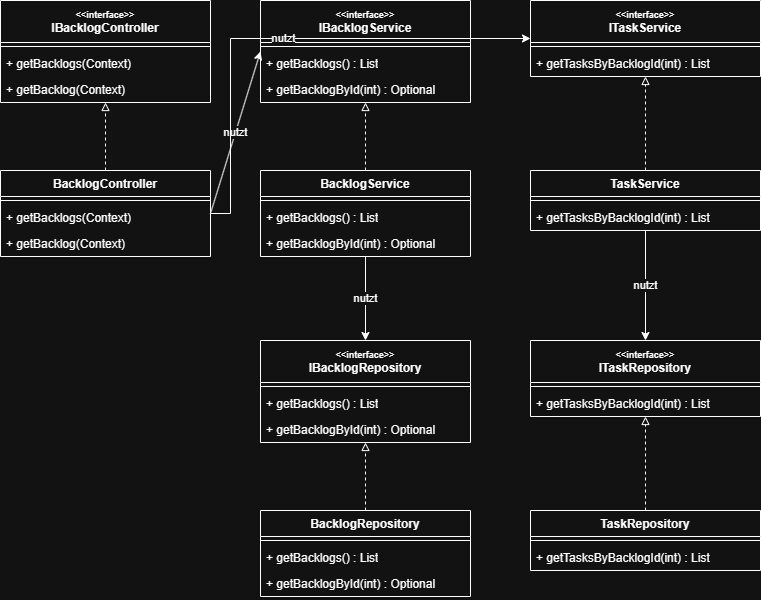

The diagram above was exported from draw.io. Its source (the exported page's mxGraphModel, read from the mxfile embedded in the PNG):
<mxGraphModel dx="823" dy="992" grid="1" gridSize="10" guides="1" tooltips="1" connect="1" arrows="1" fold="1" page="1" pageScale="1" pageWidth="827" pageHeight="1169" math="0" shadow="0">
  <root>
    <mxCell id="0" />
    <mxCell id="1" parent="0" />
    <mxCell id="ElBRoiuMDEZJIimzVx0z-100" parent="1" style="swimlane;fontStyle=1;align=center;verticalAlign=top;childLayout=stackLayout;horizontal=1;startSize=42;horizontalStack=0;resizeParent=1;resizeParentMax=0;resizeLast=0;collapsible=1;marginBottom=0;whiteSpace=wrap;html=1;" value="&lt;font style=&quot;font-size: 9px;&quot;&gt;&amp;lt;&amp;lt;interface&amp;gt;&amp;gt;&lt;/font&gt;&lt;div&gt;IBacklogController&lt;/div&gt;" vertex="1">
      <mxGeometry height="102" width="210" x="30" y="30" as="geometry" />
    </mxCell>
    <mxCell id="ElBRoiuMDEZJIimzVx0z-101" parent="ElBRoiuMDEZJIimzVx0z-100" style="line;strokeWidth=1;fillColor=none;align=left;verticalAlign=middle;spacingTop=-1;spacingLeft=3;spacingRight=3;rotatable=0;labelPosition=right;points=[];portConstraint=eastwest;strokeColor=inherit;" value="" vertex="1">
      <mxGeometry height="8" width="210" y="42" as="geometry" />
    </mxCell>
    <mxCell id="ElBRoiuMDEZJIimzVx0z-102" parent="ElBRoiuMDEZJIimzVx0z-100" style="text;strokeColor=none;fillColor=none;align=left;verticalAlign=top;spacingLeft=4;spacingRight=4;overflow=hidden;rotatable=0;points=[[0,0.5],[1,0.5]];portConstraint=eastwest;whiteSpace=wrap;html=1;" value="+ getBacklogs(Context)" vertex="1">
      <mxGeometry height="26" width="210" y="50" as="geometry" />
    </mxCell>
    <mxCell id="ElBRoiuMDEZJIimzVx0z-103" parent="ElBRoiuMDEZJIimzVx0z-100" style="text;strokeColor=none;fillColor=none;align=left;verticalAlign=top;spacingLeft=4;spacingRight=4;overflow=hidden;rotatable=0;points=[[0,0.5],[1,0.5]];portConstraint=eastwest;whiteSpace=wrap;html=1;" value="+ getBacklog(Context)" vertex="1">
      <mxGeometry height="26" width="210" y="76" as="geometry" />
    </mxCell>
    <mxCell id="ElBRoiuMDEZJIimzVx0z-104" parent="1" style="swimlane;fontStyle=1;align=center;verticalAlign=top;childLayout=stackLayout;horizontal=1;startSize=26;horizontalStack=0;resizeParent=1;resizeParentMax=0;resizeLast=0;collapsible=1;marginBottom=0;whiteSpace=wrap;html=1;" value="BacklogController" vertex="1">
      <mxGeometry height="86" width="210" x="30" y="200" as="geometry" />
    </mxCell>
    <mxCell id="ElBRoiuMDEZJIimzVx0z-105" parent="ElBRoiuMDEZJIimzVx0z-104" style="line;strokeWidth=1;fillColor=none;align=left;verticalAlign=middle;spacingTop=-1;spacingLeft=3;spacingRight=3;rotatable=0;labelPosition=right;points=[];portConstraint=eastwest;strokeColor=inherit;" value="" vertex="1">
      <mxGeometry height="8" width="210" y="26" as="geometry" />
    </mxCell>
    <mxCell id="ElBRoiuMDEZJIimzVx0z-106" parent="ElBRoiuMDEZJIimzVx0z-104" style="text;strokeColor=none;fillColor=none;align=left;verticalAlign=top;spacingLeft=4;spacingRight=4;overflow=hidden;rotatable=0;points=[[0,0.5],[1,0.5]];portConstraint=eastwest;whiteSpace=wrap;html=1;" value="+ getBacklogs(Context)" vertex="1">
      <mxGeometry height="26" width="210" y="34" as="geometry" />
    </mxCell>
    <mxCell id="ElBRoiuMDEZJIimzVx0z-107" parent="ElBRoiuMDEZJIimzVx0z-104" style="text;strokeColor=none;fillColor=none;align=left;verticalAlign=top;spacingLeft=4;spacingRight=4;overflow=hidden;rotatable=0;points=[[0,0.5],[1,0.5]];portConstraint=eastwest;whiteSpace=wrap;html=1;" value="+ getBacklog(Context)" vertex="1">
      <mxGeometry height="26" width="210" y="60" as="geometry" />
    </mxCell>
    <mxCell id="ElBRoiuMDEZJIimzVx0z-108" parent="1" style="swimlane;fontStyle=1;align=center;verticalAlign=top;childLayout=stackLayout;horizontal=1;startSize=42;horizontalStack=0;resizeParent=1;resizeParentMax=0;resizeLast=0;collapsible=1;marginBottom=0;whiteSpace=wrap;html=1;" value="&lt;font style=&quot;font-size: 9px;&quot;&gt;&amp;lt;&amp;lt;interface&amp;gt;&amp;gt;&lt;/font&gt;&lt;div&gt;IBacklogService&lt;/div&gt;" vertex="1">
      <mxGeometry height="102" width="210" x="290" y="30" as="geometry" />
    </mxCell>
    <mxCell id="ElBRoiuMDEZJIimzVx0z-109" parent="ElBRoiuMDEZJIimzVx0z-108" style="line;strokeWidth=1;fillColor=none;align=left;verticalAlign=middle;spacingTop=-1;spacingLeft=3;spacingRight=3;rotatable=0;labelPosition=right;points=[];portConstraint=eastwest;strokeColor=inherit;" value="" vertex="1">
      <mxGeometry height="8" width="210" y="42" as="geometry" />
    </mxCell>
    <mxCell id="ElBRoiuMDEZJIimzVx0z-110" parent="ElBRoiuMDEZJIimzVx0z-108" style="text;strokeColor=none;fillColor=none;align=left;verticalAlign=top;spacingLeft=4;spacingRight=4;overflow=hidden;rotatable=0;points=[[0,0.5],[1,0.5]];portConstraint=eastwest;whiteSpace=wrap;html=1;" value="+ getBacklogs() : List" vertex="1">
      <mxGeometry height="26" width="210" y="50" as="geometry" />
    </mxCell>
    <mxCell id="ElBRoiuMDEZJIimzVx0z-111" parent="ElBRoiuMDEZJIimzVx0z-108" style="text;strokeColor=none;fillColor=none;align=left;verticalAlign=top;spacingLeft=4;spacingRight=4;overflow=hidden;rotatable=0;points=[[0,0.5],[1,0.5]];portConstraint=eastwest;whiteSpace=wrap;html=1;" value="+ getBacklogById(int) : Optional" vertex="1">
      <mxGeometry height="26" width="210" y="76" as="geometry" />
    </mxCell>
    <mxCell id="ElBRoiuMDEZJIimzVx0z-112" parent="1" style="swimlane;fontStyle=1;align=center;verticalAlign=top;childLayout=stackLayout;horizontal=1;startSize=26;horizontalStack=0;resizeParent=1;resizeParentMax=0;resizeLast=0;collapsible=1;marginBottom=0;whiteSpace=wrap;html=1;" value="BacklogService" vertex="1">
      <mxGeometry height="86" width="210" x="290" y="200" as="geometry" />
    </mxCell>
    <mxCell id="ElBRoiuMDEZJIimzVx0z-113" parent="ElBRoiuMDEZJIimzVx0z-112" style="line;strokeWidth=1;fillColor=none;align=left;verticalAlign=middle;spacingTop=-1;spacingLeft=3;spacingRight=3;rotatable=0;labelPosition=right;points=[];portConstraint=eastwest;strokeColor=inherit;" value="" vertex="1">
      <mxGeometry height="8" width="210" y="26" as="geometry" />
    </mxCell>
    <mxCell id="ElBRoiuMDEZJIimzVx0z-114" parent="ElBRoiuMDEZJIimzVx0z-112" style="text;strokeColor=none;fillColor=none;align=left;verticalAlign=top;spacingLeft=4;spacingRight=4;overflow=hidden;rotatable=0;points=[[0,0.5],[1,0.5]];portConstraint=eastwest;whiteSpace=wrap;html=1;" value="+ getBacklogs() : List" vertex="1">
      <mxGeometry height="26" width="210" y="34" as="geometry" />
    </mxCell>
    <mxCell id="ElBRoiuMDEZJIimzVx0z-115" parent="ElBRoiuMDEZJIimzVx0z-112" style="text;strokeColor=none;fillColor=none;align=left;verticalAlign=top;spacingLeft=4;spacingRight=4;overflow=hidden;rotatable=0;points=[[0,0.5],[1,0.5]];portConstraint=eastwest;whiteSpace=wrap;html=1;" value="+ getBacklogById(int) : Optional" vertex="1">
      <mxGeometry height="26" width="210" y="60" as="geometry" />
    </mxCell>
    <mxCell id="ElBRoiuMDEZJIimzVx0z-116" parent="1" style="swimlane;fontStyle=1;align=center;verticalAlign=top;childLayout=stackLayout;horizontal=1;startSize=42;horizontalStack=0;resizeParent=1;resizeParentMax=0;resizeLast=0;collapsible=1;marginBottom=0;whiteSpace=wrap;html=1;" value="&lt;font style=&quot;font-size: 9px;&quot;&gt;&amp;lt;&amp;lt;interface&amp;gt;&amp;gt;&lt;/font&gt;&lt;div&gt;ITaskService&lt;/div&gt;" vertex="1">
      <mxGeometry height="76" width="230" x="560" y="30" as="geometry" />
    </mxCell>
    <mxCell id="ElBRoiuMDEZJIimzVx0z-117" parent="ElBRoiuMDEZJIimzVx0z-116" style="line;strokeWidth=1;fillColor=none;align=left;verticalAlign=middle;spacingTop=-1;spacingLeft=3;spacingRight=3;rotatable=0;labelPosition=right;points=[];portConstraint=eastwest;strokeColor=inherit;" value="" vertex="1">
      <mxGeometry height="8" width="230" y="42" as="geometry" />
    </mxCell>
    <mxCell id="ElBRoiuMDEZJIimzVx0z-118" parent="ElBRoiuMDEZJIimzVx0z-116" style="text;strokeColor=none;fillColor=none;align=left;verticalAlign=top;spacingLeft=4;spacingRight=4;overflow=hidden;rotatable=0;points=[[0,0.5],[1,0.5]];portConstraint=eastwest;whiteSpace=wrap;html=1;" value="+ getTasksByBacklogId(int) : List" vertex="1">
      <mxGeometry height="26" width="230" y="50" as="geometry" />
    </mxCell>
    <mxCell id="ElBRoiuMDEZJIimzVx0z-119" parent="1" style="swimlane;fontStyle=1;align=center;verticalAlign=top;childLayout=stackLayout;horizontal=1;startSize=26;horizontalStack=0;resizeParent=1;resizeParentMax=0;resizeLast=0;collapsible=1;marginBottom=0;whiteSpace=wrap;html=1;" value="TaskService" vertex="1">
      <mxGeometry height="60" width="230" x="560" y="200" as="geometry" />
    </mxCell>
    <mxCell id="ElBRoiuMDEZJIimzVx0z-120" parent="ElBRoiuMDEZJIimzVx0z-119" style="line;strokeWidth=1;fillColor=none;align=left;verticalAlign=middle;spacingTop=-1;spacingLeft=3;spacingRight=3;rotatable=0;labelPosition=right;points=[];portConstraint=eastwest;strokeColor=inherit;" value="" vertex="1">
      <mxGeometry height="8" width="230" y="26" as="geometry" />
    </mxCell>
    <mxCell id="ElBRoiuMDEZJIimzVx0z-121" parent="ElBRoiuMDEZJIimzVx0z-119" style="text;strokeColor=none;fillColor=none;align=left;verticalAlign=top;spacingLeft=4;spacingRight=4;overflow=hidden;rotatable=0;points=[[0,0.5],[1,0.5]];portConstraint=eastwest;whiteSpace=wrap;html=1;" value="+ getTasksByBacklogId(int) : List" vertex="1">
      <mxGeometry height="26" width="230" y="34" as="geometry" />
    </mxCell>
    <mxCell id="ElBRoiuMDEZJIimzVx0z-122" parent="1" style="swimlane;fontStyle=1;align=center;verticalAlign=top;childLayout=stackLayout;horizontal=1;startSize=42;horizontalStack=0;resizeParent=1;resizeParentMax=0;resizeLast=0;collapsible=1;marginBottom=0;whiteSpace=wrap;html=1;" value="&lt;font style=&quot;font-size: 9px;&quot;&gt;&amp;lt;&amp;lt;interface&amp;gt;&amp;gt;&lt;/font&gt;&lt;div&gt;IBacklogRepository&lt;/div&gt;" vertex="1">
      <mxGeometry height="102" width="210" x="290" y="370" as="geometry" />
    </mxCell>
    <mxCell id="ElBRoiuMDEZJIimzVx0z-123" parent="ElBRoiuMDEZJIimzVx0z-122" style="line;strokeWidth=1;fillColor=none;align=left;verticalAlign=middle;spacingTop=-1;spacingLeft=3;spacingRight=3;rotatable=0;labelPosition=right;points=[];portConstraint=eastwest;strokeColor=inherit;" value="" vertex="1">
      <mxGeometry height="8" width="210" y="42" as="geometry" />
    </mxCell>
    <mxCell id="ElBRoiuMDEZJIimzVx0z-124" parent="ElBRoiuMDEZJIimzVx0z-122" style="text;strokeColor=none;fillColor=none;align=left;verticalAlign=top;spacingLeft=4;spacingRight=4;overflow=hidden;rotatable=0;points=[[0,0.5],[1,0.5]];portConstraint=eastwest;whiteSpace=wrap;html=1;" value="+ getBacklogs() : List" vertex="1">
      <mxGeometry height="26" width="210" y="50" as="geometry" />
    </mxCell>
    <mxCell id="ElBRoiuMDEZJIimzVx0z-125" parent="ElBRoiuMDEZJIimzVx0z-122" style="text;strokeColor=none;fillColor=none;align=left;verticalAlign=top;spacingLeft=4;spacingRight=4;overflow=hidden;rotatable=0;points=[[0,0.5],[1,0.5]];portConstraint=eastwest;whiteSpace=wrap;html=1;" value="+ getBacklogById(int) : Optional" vertex="1">
      <mxGeometry height="26" width="210" y="76" as="geometry" />
    </mxCell>
    <mxCell id="ElBRoiuMDEZJIimzVx0z-126" parent="1" style="swimlane;fontStyle=1;align=center;verticalAlign=top;childLayout=stackLayout;horizontal=1;startSize=26;horizontalStack=0;resizeParent=1;resizeParentMax=0;resizeLast=0;collapsible=1;marginBottom=0;whiteSpace=wrap;html=1;" value="BacklogRepository" vertex="1">
      <mxGeometry height="86" width="210" x="290" y="540" as="geometry" />
    </mxCell>
    <mxCell id="ElBRoiuMDEZJIimzVx0z-127" parent="ElBRoiuMDEZJIimzVx0z-126" style="line;strokeWidth=1;fillColor=none;align=left;verticalAlign=middle;spacingTop=-1;spacingLeft=3;spacingRight=3;rotatable=0;labelPosition=right;points=[];portConstraint=eastwest;strokeColor=inherit;" value="" vertex="1">
      <mxGeometry height="8" width="210" y="26" as="geometry" />
    </mxCell>
    <mxCell id="ElBRoiuMDEZJIimzVx0z-128" parent="ElBRoiuMDEZJIimzVx0z-126" style="text;strokeColor=none;fillColor=none;align=left;verticalAlign=top;spacingLeft=4;spacingRight=4;overflow=hidden;rotatable=0;points=[[0,0.5],[1,0.5]];portConstraint=eastwest;whiteSpace=wrap;html=1;" value="+ getBacklogs() : List" vertex="1">
      <mxGeometry height="26" width="210" y="34" as="geometry" />
    </mxCell>
    <mxCell id="ElBRoiuMDEZJIimzVx0z-129" parent="ElBRoiuMDEZJIimzVx0z-126" style="text;strokeColor=none;fillColor=none;align=left;verticalAlign=top;spacingLeft=4;spacingRight=4;overflow=hidden;rotatable=0;points=[[0,0.5],[1,0.5]];portConstraint=eastwest;whiteSpace=wrap;html=1;" value="+ getBacklogById(int) : Optional" vertex="1">
      <mxGeometry height="26" width="210" y="60" as="geometry" />
    </mxCell>
    <mxCell id="ElBRoiuMDEZJIimzVx0z-130" parent="1" style="swimlane;fontStyle=1;align=center;verticalAlign=top;childLayout=stackLayout;horizontal=1;startSize=42;horizontalStack=0;resizeParent=1;resizeParentMax=0;resizeLast=0;collapsible=1;marginBottom=0;whiteSpace=wrap;html=1;" value="&lt;font style=&quot;font-size: 9px;&quot;&gt;&amp;lt;&amp;lt;interface&amp;gt;&amp;gt;&lt;/font&gt;&lt;div&gt;ITaskRepository&lt;/div&gt;" vertex="1">
      <mxGeometry height="76" width="230" x="560" y="370" as="geometry" />
    </mxCell>
    <mxCell id="ElBRoiuMDEZJIimzVx0z-131" parent="ElBRoiuMDEZJIimzVx0z-130" style="line;strokeWidth=1;fillColor=none;align=left;verticalAlign=middle;spacingTop=-1;spacingLeft=3;spacingRight=3;rotatable=0;labelPosition=right;points=[];portConstraint=eastwest;strokeColor=inherit;" value="" vertex="1">
      <mxGeometry height="8" width="230" y="42" as="geometry" />
    </mxCell>
    <mxCell id="ElBRoiuMDEZJIimzVx0z-132" parent="ElBRoiuMDEZJIimzVx0z-130" style="text;strokeColor=none;fillColor=none;align=left;verticalAlign=top;spacingLeft=4;spacingRight=4;overflow=hidden;rotatable=0;points=[[0,0.5],[1,0.5]];portConstraint=eastwest;whiteSpace=wrap;html=1;" value="+ getTasksByBacklogId(int) : List" vertex="1">
      <mxGeometry height="26" width="230" y="50" as="geometry" />
    </mxCell>
    <mxCell id="ElBRoiuMDEZJIimzVx0z-133" parent="1" style="swimlane;fontStyle=1;align=center;verticalAlign=top;childLayout=stackLayout;horizontal=1;startSize=26;horizontalStack=0;resizeParent=1;resizeParentMax=0;resizeLast=0;collapsible=1;marginBottom=0;whiteSpace=wrap;html=1;" value="TaskRepository" vertex="1">
      <mxGeometry height="60" width="230" x="560" y="540" as="geometry" />
    </mxCell>
    <mxCell id="ElBRoiuMDEZJIimzVx0z-134" parent="ElBRoiuMDEZJIimzVx0z-133" style="line;strokeWidth=1;fillColor=none;align=left;verticalAlign=middle;spacingTop=-1;spacingLeft=3;spacingRight=3;rotatable=0;labelPosition=right;points=[];portConstraint=eastwest;strokeColor=inherit;" value="" vertex="1">
      <mxGeometry height="8" width="230" y="26" as="geometry" />
    </mxCell>
    <mxCell id="ElBRoiuMDEZJIimzVx0z-135" parent="ElBRoiuMDEZJIimzVx0z-133" style="text;strokeColor=none;fillColor=none;align=left;verticalAlign=top;spacingLeft=4;spacingRight=4;overflow=hidden;rotatable=0;points=[[0,0.5],[1,0.5]];portConstraint=eastwest;whiteSpace=wrap;html=1;" value="+ getTasksByBacklogId(int) : List" vertex="1">
      <mxGeometry height="26" width="230" y="34" as="geometry" />
    </mxCell>
    <mxCell id="ElBRoiuMDEZJIimzVx0z-136" edge="1" parent="1" source="ElBRoiuMDEZJIimzVx0z-104" style="edgeStyle=orthogonalEdgeStyle;rounded=0;orthogonalLoop=1;jettySize=auto;html=1;exitX=0.5;exitY=0;exitDx=0;exitDy=0;entryX=0.5;entryY=1;entryDx=0;entryDy=0;endArrow=block;endFill=0;dashed=1;" target="ElBRoiuMDEZJIimzVx0z-100" value="">
      <mxGeometry relative="1" as="geometry" />
    </mxCell>
    <mxCell id="ElBRoiuMDEZJIimzVx0z-137" edge="1" parent="1" source="ElBRoiuMDEZJIimzVx0z-112" style="edgeStyle=orthogonalEdgeStyle;rounded=0;orthogonalLoop=1;jettySize=auto;html=1;exitX=0.5;exitY=0;exitDx=0;exitDy=0;entryX=0.5;entryY=1;entryDx=0;entryDy=0;endArrow=block;endFill=0;dashed=1;" target="ElBRoiuMDEZJIimzVx0z-108" value="">
      <mxGeometry relative="1" as="geometry" />
    </mxCell>
    <mxCell id="ElBRoiuMDEZJIimzVx0z-138" edge="1" parent="1" source="ElBRoiuMDEZJIimzVx0z-119" style="edgeStyle=orthogonalEdgeStyle;rounded=0;orthogonalLoop=1;jettySize=auto;html=1;exitX=0.5;exitY=0;exitDx=0;exitDy=0;entryX=0.5;entryY=1;entryDx=0;entryDy=0;endArrow=block;endFill=0;dashed=1;" target="ElBRoiuMDEZJIimzVx0z-116" value="">
      <mxGeometry relative="1" as="geometry" />
    </mxCell>
    <mxCell id="ElBRoiuMDEZJIimzVx0z-139" edge="1" parent="1" source="ElBRoiuMDEZJIimzVx0z-126" style="edgeStyle=orthogonalEdgeStyle;rounded=0;orthogonalLoop=1;jettySize=auto;html=1;exitX=0.5;exitY=0;exitDx=0;exitDy=0;entryX=0.5;entryY=1;entryDx=0;entryDy=0;endArrow=block;endFill=0;dashed=1;" target="ElBRoiuMDEZJIimzVx0z-122" value="">
      <mxGeometry relative="1" as="geometry" />
    </mxCell>
    <mxCell id="ElBRoiuMDEZJIimzVx0z-140" edge="1" parent="1" source="ElBRoiuMDEZJIimzVx0z-133" style="edgeStyle=orthogonalEdgeStyle;rounded=0;orthogonalLoop=1;jettySize=auto;html=1;exitX=0.5;exitY=0;exitDx=0;exitDy=0;entryX=0.5;entryY=1;entryDx=0;entryDy=0;endArrow=block;endFill=0;dashed=1;" target="ElBRoiuMDEZJIimzVx0z-130" value="">
      <mxGeometry relative="1" as="geometry" />
    </mxCell>
    <mxCell id="ElBRoiuMDEZJIimzVx0z-141" edge="1" parent="1" source="ElBRoiuMDEZJIimzVx0z-104" style="endArrow=classic;html=1;rounded=0;exitX=1;exitY=0.5;exitDx=0;exitDy=0;entryX=0;entryY=0.5;entryDx=0;entryDy=0;" target="ElBRoiuMDEZJIimzVx0z-108" value="nutzt">
      <mxGeometry relative="1" as="geometry" />
    </mxCell>
    <mxCell id="ElBRoiuMDEZJIimzVx0z-142" edge="1" parent="1" source="ElBRoiuMDEZJIimzVx0z-104" style="endArrow=classic;html=1;rounded=0;exitX=1;exitY=0.5;exitDx=0;exitDy=0;entryX=0;entryY=0.5;entryDx=0;entryDy=0;" target="ElBRoiuMDEZJIimzVx0z-116" value="nutzt">
      <mxGeometry relative="1" as="geometry">
        <Array as="points">
          <mxPoint x="260" y="243" />
          <mxPoint x="260" y="68" />
        </Array>
      </mxGeometry>
    </mxCell>
    <mxCell id="ElBRoiuMDEZJIimzVx0z-143" edge="1" parent="1" source="ElBRoiuMDEZJIimzVx0z-112" style="endArrow=classic;html=1;rounded=0;exitX=0.5;exitY=1;exitDx=0;exitDy=0;entryX=0.5;entryY=0;entryDx=0;entryDy=0;" target="ElBRoiuMDEZJIimzVx0z-122" value="nutzt">
      <mxGeometry relative="1" as="geometry" />
    </mxCell>
    <mxCell id="ElBRoiuMDEZJIimzVx0z-144" edge="1" parent="1" source="ElBRoiuMDEZJIimzVx0z-119" style="endArrow=classic;html=1;rounded=0;exitX=0.5;exitY=1;exitDx=0;exitDy=0;entryX=0.5;entryY=0;entryDx=0;entryDy=0;" target="ElBRoiuMDEZJIimzVx0z-130" value="nutzt">
      <mxGeometry relative="1" as="geometry" />
    </mxCell>
  </root>
</mxGraphModel>